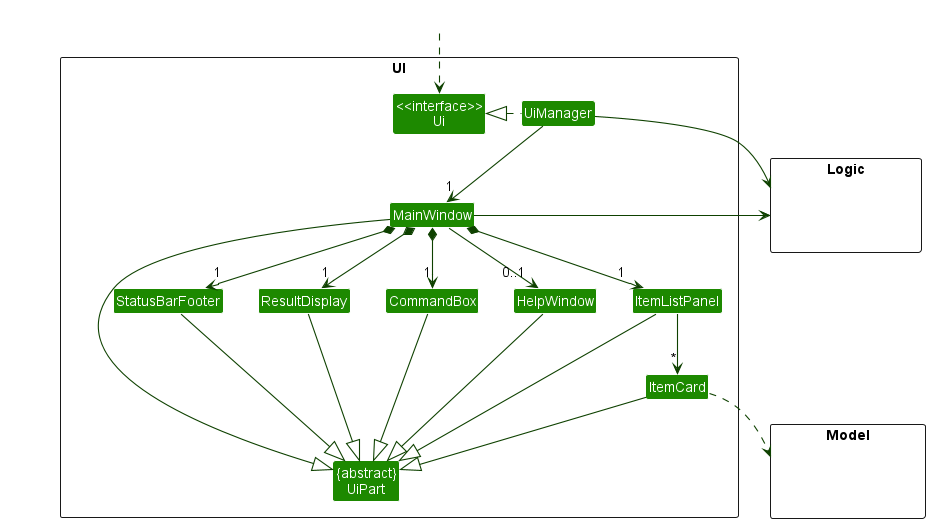

The diagram above was rendered by PlantUML. Its source (embedded in the PNG):
@startuml
!include style.puml
skinparam arrowThickness 1.1
skinparam arrowColor UI_COLOR_T4
skinparam classBackgroundColor UI_COLOR

package UI <<Rectangle>>{
Class "<<interface>>\nUi" as Ui
Class "{abstract}\nUiPart" as UiPart
Class UiManager
Class MainWindow
Class HelpWindow
Class ResultDisplay
Class ItemListPanel
Class ItemCard
Class StatusBarFooter
Class CommandBox
}

package Model <<Rectangle>> {
Class HiddenModel #FFFFFF
}

package Logic <<Rectangle>> {
Class HiddenLogic #FFFFFF
}

Class HiddenOutside #FFFFFF
HiddenOutside ..> Ui

UiManager .left.|> Ui
UiManager -down-> "1" MainWindow
MainWindow *-down->  "1" CommandBox
MainWindow *-down-> "1" ResultDisplay
MainWindow *-down-> "1" ItemListPanel
MainWindow *-down-> "1" StatusBarFooter
MainWindow --> "0..1" HelpWindow

ItemListPanel -down-> "*" ItemCard

MainWindow -left-|> UiPart

ResultDisplay --|> UiPart
CommandBox --|> UiPart
ItemListPanel --|> UiPart
ItemCard --|> UiPart
StatusBarFooter --|> UiPart
HelpWindow --|> UiPart

ItemCard ..> Model
UiManager -right-> Logic
MainWindow -left-> Logic

ItemListPanel -[hidden]left- HelpWindow
HelpWindow -[hidden]left- CommandBox
CommandBox -[hidden]left- ResultDisplay
ResultDisplay -[hidden]left- StatusBarFooter

MainWindow -[hidden]-|> UiPart
@enduml